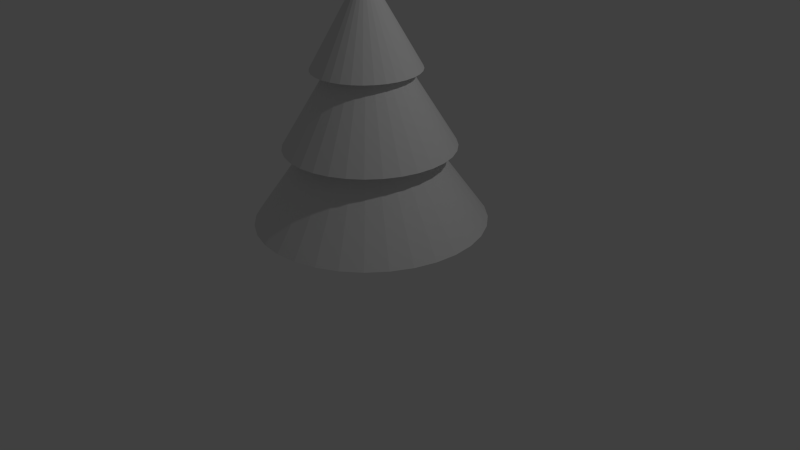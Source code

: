 # Source: tree.blend  (saved by Blender 2.68.0; exported with 4.5.12 LTS)
import bpy
from mathutils import Matrix  # noqa: F401  (used for matrix-valued properties, if any)

bpy.ops.wm.read_factory_settings(use_empty=True)
scene = bpy.context.scene
scene.name = 'Scene'

# ---- collections
col_collection_1 = bpy.data.collections.new('Collection 1'); scene.collection.children.link(col_collection_1)

# ---- materials (node trees are filled in below, after node groups)
mat_material = bpy.data.materials.new('Material')
mat_material.alpha_threshold = 0.0
mat_material.use_transparent_shadow = False
mat_material.roughness = 0.5
mat_material.line_color = (0.0, 0.0, 0.0, 1.0)

# ---- material node trees

# ---- world
world_world = bpy.data.worlds.new('World'); scene.world = world_world
world_world.color = (0.05088, 0.05088, 0.05088)
world_world.use_sun_shadow = False
world_world.sun_shadow_jitter_overblur = 0.0
world_world.cycles.sampling_method = 'MANUAL'
world_world.cycles.sample_map_resolution = 256

# ---- cameras
cam_camera = bpy.data.cameras.new('Camera')
cam_camera.clip_end = 100.0
cam_camera.lens = 35.0
cam_camera.sensor_width = 32.0
cam_camera.sensor_height = 18.0
cam_camera.ortho_scale = 7.314
cam_camera.dof.focus_distance = 0.0
cam_camera.dof.aperture_fstop = 128.0

# ---- lights
light_lamp = bpy.data.lights.new('Lamp', 'POINT')
light_lamp.transmission_factor = 0.0
light_lamp.cutoff_distance = 30.0
light_lamp.energy = 100.0
light_lamp.shadow_buffer_clip_start = 1.001
light_lamp.shadow_soft_size = 0.1
light_lamp.shadow_maximum_resolution = 0.006
light_lamp.use_absolute_resolution = True
light_lamp.cycles.use_multiple_importance_sampling = False

# ---- meshes
me_cube = bpy.data.meshes.new('Cube')
me_cube.from_pydata([(0.6096, 0.5835, -0.1106), (0.6096, -0.6211, -0.1106), (-0.595, -0.6211, -0.1106), (-0.595, 0.5835, -0.1106), (0.4219, 0.3958, 1.149), (0.4219, -0.4333, 1.149), (-0.4072, -0.4333, 1.149), (-0.4072, 0.3958, 1.149), (0.6539, -2.924, 3.352), (0.05207, 3.835, 0.7641), (1.193, -2.76, 3.352), (0.8182, 3.759, 0.7641), (1.555, 3.536, 0.7641), (1.69, -2.495, 3.352), (2.234, 3.173, 0.7641), (2.829, 2.685, 0.7641), (2.125, -2.137, 3.352), (3.317, 2.089, 0.7641), (3.68, 1.41, 0.7641), (2.482, -1.702, 3.352), (3.904, 0.6738, 0.7641), (3.979, -0.09237, 0.7641), (0.05207, -0.09237, 6.231), (3.904, -0.8585, 0.7641), (2.748, -1.205, 3.352), (3.68, -1.595, 0.7641), (3.317, -2.274, 0.7641), (2.911, -0.6665, 3.352), (2.829, -2.869, 0.7641), (2.234, -3.358, 0.7641), (2.966, -0.106, 3.352), (1.555, -3.721, 0.7641), (0.8182, -3.944, 0.7641), (2.911, 0.4544, 3.352), (0.05206, -4.02, 0.7641), (-0.7141, -3.944, 0.7641), (2.748, 0.9934, 3.352), (-1.451, -3.721, 0.7641), (-2.13, -3.358, 0.7641), (2.482, 1.49, 3.352), (-2.725, -2.869, 0.7641), (-3.213, -2.274, 0.7641), (2.125, 1.925, 3.352), (-3.576, -1.595, 0.7641), (-3.8, -0.8585, 0.7641), (1.69, 2.283, 3.352), (-3.875, -0.09236, 0.7641), (-3.8, 0.6738, 0.7641), (1.193, 2.548, 3.352), (-3.576, 1.41, 0.7641), (-3.213, 2.089, 0.7641), (0.6539, 2.712, 3.352), (-2.725, 2.685, 0.7641), (-2.13, 3.173, 0.7641), (0.09346, 2.767, 3.352), (-1.451, 3.536, 0.7641), (-0.7141, 3.759, 0.7641), (0.09346, -2.979, 3.352), (0.09346, -0.106, 8.012), (-0.467, -2.924, 3.352), (-1.006, -2.76, 3.352), (-1.503, -2.495, 3.352), (-1.938, -2.137, 3.352), (-2.295, -1.702, 3.352), (-2.561, -1.205, 3.352), (-2.724, -0.6665, 3.352), (-2.779, -0.106, 3.352), (-2.724, 0.4544, 3.352), (-2.561, 0.9934, 3.352), (-2.295, 1.49, 3.352), (-1.938, 1.925, 3.352), (-1.503, 2.283, 3.352), (-1.006, 2.548, 3.352), (-0.467, 2.712, 3.352), (0.06539, 1.667, 5.903), (0.4183, 1.632, 5.903), (0.7576, 1.529, 5.903), (1.07, 1.362, 5.903), (1.344, 1.137, 5.903), (1.569, 0.8629, 5.903), (1.737, 0.5501, 5.903), (1.84, 0.2108, 5.903), (1.874, -0.1421, 5.903), (0.06539, -0.1407, 9.069), (1.84, -0.495, 5.903), (1.737, -0.8344, 5.903), (1.569, -1.147, 5.903), (1.344, -1.421, 5.903), (1.07, -1.646, 5.903), (0.7576, -1.813, 5.903), (0.4183, -1.916, 5.903), (0.06538, -1.951, 5.903), (-0.2875, -1.916, 5.903), (-0.6269, -1.813, 5.903), (-0.9396, -1.646, 5.903), (-1.214, -1.421, 5.903), (-1.439, -1.147, 5.903), (-1.606, -0.8344, 5.903), (-1.709, -0.495, 5.903), (-1.744, -0.1421, 5.903), (-1.709, 0.2108, 5.903), (-1.606, 0.5501, 5.903), (-1.439, 0.8629, 5.903), (-1.214, 1.137, 5.903), (-0.9396, 1.362, 5.903), (-0.6269, 1.529, 5.903), (-0.2875, 1.632, 5.903)], [], [(0, 1, 2, 3), (4, 7, 6, 5), (0, 4, 5, 1), (1, 5, 6, 2), (2, 6, 7, 3), (4, 0, 3, 7), (55, 22, 56), (9, 22, 11), (30, 58, 27), (56, 22, 9), (11, 22, 12), (53, 22, 55), (33, 58, 30), (52, 22, 53), (50, 22, 52), (36, 58, 33), (49, 22, 50), (39, 58, 36), (47, 22, 49), (46, 22, 47), (42, 58, 39), (44, 22, 46), (45, 58, 42), (43, 22, 44), (41, 22, 43), (48, 58, 45), (40, 22, 41), (51, 58, 48), (38, 22, 40), (37, 22, 38), (54, 58, 51), (35, 22, 37), (62, 58, 63), (34, 22, 35), (32, 22, 34), (63, 58, 64), (31, 22, 32), (64, 58, 65), (29, 22, 31), (28, 22, 29), (65, 58, 66), (26, 22, 28), (66, 58, 67), (25, 22, 26), (23, 22, 25), (67, 58, 68), (21, 22, 23), (68, 58, 69), (20, 22, 21), (18, 22, 20), (69, 58, 70), (17, 22, 18), (70, 58, 71), (15, 22, 17), (14, 22, 15), (71, 58, 72), (12, 22, 14), (72, 58, 73), (61, 58, 62), (9, 11, 12, 14, 15, 17, 18, 20, 21, 23, 25, 26, 28, 29, 31, 32, 34, 35, 37, 38, 40, 41, 43, 44, 46, 47, 49, 50, 52, 53, 55, 56), (27, 58, 24), (24, 58, 19), (19, 58, 16), (16, 58, 13), (13, 58, 10), (10, 58, 8), (8, 58, 57), (57, 58, 59), (59, 58, 60), (62, 63, 64, 65, 66, 67, 68, 69, 70, 71, 72, 73, 54, 51, 48, 45, 42, 39, 36, 33, 30, 27, 24, 19, 16, 13, 10, 8, 57, 59, 60, 61), (60, 58, 61), (73, 58, 54), (105, 83, 106), (74, 83, 75), (106, 83, 74), (75, 83, 76), (104, 83, 105), (103, 83, 104), (102, 83, 103), (101, 83, 102), (100, 83, 101), (99, 83, 100), (98, 83, 99), (97, 83, 98), (96, 83, 97), (95, 83, 96), (94, 83, 95), (93, 83, 94), (92, 83, 93), (91, 83, 92), (90, 83, 91), (89, 83, 90), (88, 83, 89), (87, 83, 88), (86, 83, 87), (85, 83, 86), (84, 83, 85), (82, 83, 84), (81, 83, 82), (80, 83, 81), (79, 83, 80), (78, 83, 79), (77, 83, 78), (76, 83, 77), (74, 75, 76, 77, 78, 79, 80, 81, 82, 84, 85, 86, 87, 88, 89, 90, 91, 92, 93, 94, 95, 96, 97, 98, 99, 100, 101, 102, 103, 104, 105, 106)])
me_cube.materials.append(mat_material)
me_cube.use_remesh_preserve_volume = False
me_cube.use_remesh_preserve_attributes = False
me_cube.use_mirror_vertex_groups = False
me_cube.update()

# ---- objects
ob_cube = bpy.data.objects.new('Cube', me_cube)
ob_lamp = bpy.data.objects.new('Lamp', light_lamp)
ob_camera = bpy.data.objects.new('Camera', cam_camera)

# ---- transforms, parenting, visibility, modifiers, constraints
ob_cube.location = (0.0, 0.0, 0.286)
ob_cube.scale = (0.3697, 0.3697, 0.3697)
ob_cube.lock_rotations_4d = False
ob_cube.empty_display_type = 'ARROWS'
ob_cube.lineart.crease_threshold = 0.0
ob_lamp.location = (4.076, 1.005, 5.904)
ob_lamp.rotation_euler = (0.6503, 0.05522, 1.866)
ob_lamp.lock_rotations_4d = False
ob_lamp.empty_display_type = 'ARROWS'
ob_lamp.color = (0.0, 0.0, 0.0, 0.0)
ob_lamp.lineart.crease_threshold = 0.0
ob_camera.location = (7.481, -6.508, 5.344)
ob_camera.rotation_euler = (1.109, 0.01082, 0.8149)
ob_camera.lock_rotations_4d = False
ob_camera.empty_display_type = 'ARROWS'
ob_camera.color = (0.0, 0.0, 0.0, 0.0)
ob_camera.display_type = 'WIRE'
ob_camera.lineart.crease_threshold = 0.0

# ---- collection membership
col_collection_1.objects.link(ob_cube)
col_collection_1.objects.link(ob_lamp)
col_collection_1.objects.link(ob_camera)

# ---- scene / render settings (as saved in the file)
scene.camera = ob_camera
scene.frame_start = 1; scene.frame_end = 250; scene.frame_set(1)
scene.render.engine = 'BLENDER_EEVEE_NEXT'
scene.render.image_settings.color_mode = 'RGB'
scene.render.image_settings.compression = 90
scene.render.resolution_percentage = 50
scene.render.dither_intensity = 0.0
scene.cycles.use_denoising = False
scene.cycles.samples = 10
scene.cycles.sampling_pattern = 'TABULATED_SOBOL'
scene.cycles.light_sampling_threshold = 0.0
scene.cycles.use_adaptive_sampling = False
scene.cycles.use_light_tree = False
scene.cycles.blur_glossy = 0.0
scene.cycles.volume_bounces = 1
scene.cycles.pixel_filter_type = 'GAUSSIAN'
scene.cycles.sample_clamp_indirect = 0.0
scene.view_settings.view_transform = 'Standard'
bpy.context.view_layer.update()
